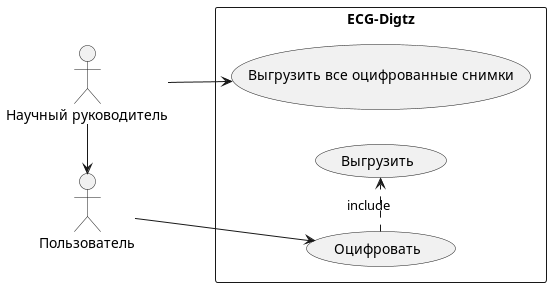

The diagram above was rendered by PlantUML. Its source (embedded in the PNG):
@startuml
'https://plantuml.com/use-case-diagram

left to right direction
skinparam packageStyle rect
actor Пользователь as User
actor :Научный руководитель: as SPK
SPK -> User

rectangle ECG-Digtz {
    User --> (Оцифровать)
    SPK --> (Выгрузить все оцифрованные снимки)
    (Оцифровать) .> (Выгрузить) : include
}

@enduml